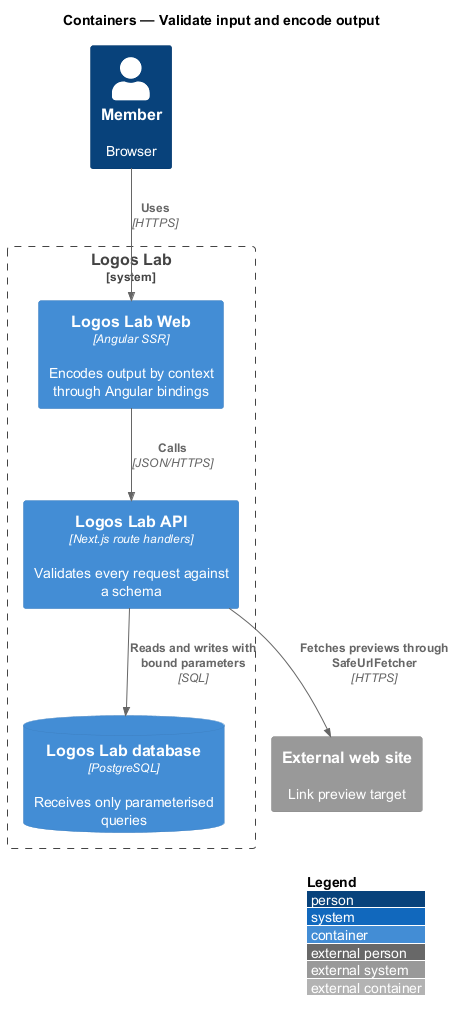

The diagram above was rendered by PlantUML. Its source (embedded in the PNG):
@startuml
!include <C4/C4_Container>
LAYOUT_WITH_LEGEND()
title Containers — Validate input and encode output

Person(member, "Member", "Browser")
System_Boundary(ll, "Logos Lab") {
  Container(web, "Logos Lab Web", "Angular SSR", "Encodes output by context through Angular bindings")
  Container(api, "Logos Lab API", "Next.js route handlers", "Validates every request against a schema")
  ContainerDb(db, "Logos Lab database", "PostgreSQL", "Receives only parameterised queries")
}
System_Ext(site, "External web site", "Link preview target")
Rel(member, web, "Uses", "HTTPS")
Rel(web, api, "Calls", "JSON/HTTPS")
Rel(api, db, "Reads and writes with bound parameters", "SQL")
Rel(api, site, "Fetches previews through SafeUrlFetcher", "HTTPS")
@enduml